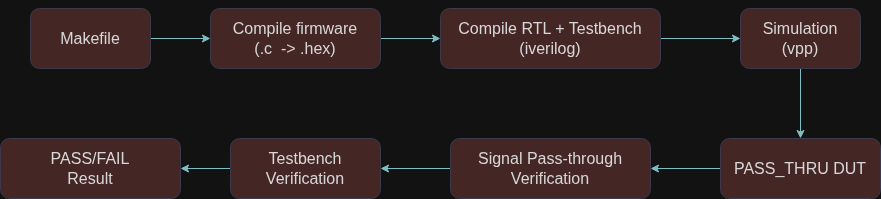

The diagram above was exported from draw.io. Its source (the exported page's mxGraphModel, read from the mxfile embedded in the PNG):
<mxGraphModel dx="2730" dy="564" grid="1" gridSize="10" guides="1" tooltips="1" connect="1" arrows="1" fold="1" page="1" pageScale="1" pageWidth="850" pageHeight="1100" math="0" shadow="0">
  <root>
    <mxCell id="0" />
    <mxCell id="1" parent="0" />
    <mxCell id="3oONOA8qOFTQI0n6rB9t-11" edge="1" parent="1" source="3oONOA8qOFTQI0n6rB9t-2" style="edgeStyle=orthogonalEdgeStyle;rounded=0;orthogonalLoop=1;jettySize=auto;html=1;labelBackgroundColor=none;fontColor=default;strokeColor=#09555B;" target="3oONOA8qOFTQI0n6rB9t-3" value="">
      <mxGeometry relative="1" as="geometry" />
    </mxCell>
    <mxCell id="3oONOA8qOFTQI0n6rB9t-2" parent="1" style="rounded=1;whiteSpace=wrap;html=1;labelBackgroundColor=none;fillColor=#FAD9D5;strokeColor=#D0CEE2;fontColor=#1A1A1A;" value="&lt;font size=&quot;3&quot;&gt;Makefile&lt;/font&gt;" vertex="1">
      <mxGeometry height="60" width="120" x="-980" y="50" as="geometry" />
    </mxCell>
    <mxCell id="3oONOA8qOFTQI0n6rB9t-12" edge="1" parent="1" source="3oONOA8qOFTQI0n6rB9t-3" style="edgeStyle=orthogonalEdgeStyle;rounded=0;orthogonalLoop=1;jettySize=auto;html=1;labelBackgroundColor=none;fontColor=default;strokeColor=#09555B;" target="3oONOA8qOFTQI0n6rB9t-4" value="">
      <mxGeometry relative="1" as="geometry" />
    </mxCell>
    <mxCell id="3oONOA8qOFTQI0n6rB9t-3" parent="1" style="rounded=1;whiteSpace=wrap;html=1;labelBackgroundColor=none;fillColor=#FAD9D5;strokeColor=#D0CEE2;fontColor=#1A1A1A;" value="&lt;div&gt;&lt;font style=&quot;font-size: 16px;&quot;&gt;&lt;br&gt;&lt;/font&gt;&lt;/div&gt;&lt;font size=&quot;3&quot;&gt;Compile firmware&lt;/font&gt;&lt;div&gt;&lt;font size=&quot;3&quot;&gt;(.c&amp;nbsp; -&amp;gt; .hex)&lt;br&gt;&lt;br&gt;&lt;/font&gt;&lt;/div&gt;" vertex="1">
      <mxGeometry height="60" width="170" x="-800" y="50" as="geometry" />
    </mxCell>
    <mxCell id="3oONOA8qOFTQI0n6rB9t-13" edge="1" parent="1" source="3oONOA8qOFTQI0n6rB9t-4" style="edgeStyle=orthogonalEdgeStyle;rounded=0;orthogonalLoop=1;jettySize=auto;html=1;labelBackgroundColor=none;fontColor=default;strokeColor=#09555B;" target="3oONOA8qOFTQI0n6rB9t-10" value="">
      <mxGeometry relative="1" as="geometry" />
    </mxCell>
    <mxCell id="3oONOA8qOFTQI0n6rB9t-4" parent="1" style="rounded=1;whiteSpace=wrap;html=1;labelBackgroundColor=none;fillColor=#FAD9D5;strokeColor=#D0CEE2;fontColor=#1A1A1A;" value="&lt;font style=&quot;font-size: 16px;&quot;&gt;Compile RTL + Testbench&lt;br&gt;       (iverilog)&lt;/font&gt;" vertex="1">
      <mxGeometry height="60" width="220" x="-570" y="50" as="geometry" />
    </mxCell>
    <mxCell id="3oONOA8qOFTQI0n6rB9t-15" edge="1" parent="1" source="3oONOA8qOFTQI0n6rB9t-5" style="edgeStyle=orthogonalEdgeStyle;rounded=0;orthogonalLoop=1;jettySize=auto;html=1;labelBackgroundColor=none;fontColor=default;strokeColor=#09555B;" target="3oONOA8qOFTQI0n6rB9t-6" value="">
      <mxGeometry relative="1" as="geometry" />
    </mxCell>
    <mxCell id="3oONOA8qOFTQI0n6rB9t-5" parent="1" style="rounded=1;whiteSpace=wrap;html=1;labelBackgroundColor=none;fillColor=#FAD9D5;strokeColor=#D0CEE2;fontColor=#1A1A1A;" value="&lt;span style=&quot;font-size: 16px;&quot;&gt;PASS_THRU DUT&lt;/span&gt;" vertex="1">
      <mxGeometry height="60" width="160" x="-290" y="180" as="geometry" />
    </mxCell>
    <mxCell id="3oONOA8qOFTQI0n6rB9t-16" edge="1" parent="1" source="3oONOA8qOFTQI0n6rB9t-6" style="edgeStyle=orthogonalEdgeStyle;rounded=0;orthogonalLoop=1;jettySize=auto;html=1;labelBackgroundColor=none;fontColor=default;strokeColor=#09555B;" target="3oONOA8qOFTQI0n6rB9t-8" value="">
      <mxGeometry relative="1" as="geometry" />
    </mxCell>
    <mxCell id="3oONOA8qOFTQI0n6rB9t-6" parent="1" style="rounded=1;whiteSpace=wrap;html=1;labelBackgroundColor=none;fillColor=#FAD9D5;strokeColor=#D0CEE2;fontColor=#1A1A1A;" value="&lt;font style=&quot;font-size: 16px;&quot;&gt;Signal Pass-through Verification&lt;/font&gt;" vertex="1">
      <mxGeometry height="60" width="200" x="-560" y="180" as="geometry" />
    </mxCell>
    <mxCell id="3oONOA8qOFTQI0n6rB9t-17" edge="1" parent="1" source="3oONOA8qOFTQI0n6rB9t-8" style="edgeStyle=orthogonalEdgeStyle;rounded=0;orthogonalLoop=1;jettySize=auto;html=1;labelBackgroundColor=none;fontColor=default;strokeColor=#09555B;" target="3oONOA8qOFTQI0n6rB9t-9" value="">
      <mxGeometry relative="1" as="geometry" />
    </mxCell>
    <mxCell id="3oONOA8qOFTQI0n6rB9t-8" parent="1" style="rounded=1;whiteSpace=wrap;html=1;labelBackgroundColor=none;fillColor=#FAD9D5;strokeColor=#D0CEE2;fontColor=#1A1A1A;" value="&lt;font style=&quot;font-size: 16px;&quot;&gt;Testbench Verification&lt;/font&gt;" vertex="1">
      <mxGeometry height="60" width="150" x="-780" y="180" as="geometry" />
    </mxCell>
    <mxCell id="3oONOA8qOFTQI0n6rB9t-9" parent="1" style="rounded=1;whiteSpace=wrap;html=1;labelBackgroundColor=none;fillColor=#FAD9D5;strokeColor=#D0CEE2;fontColor=#1A1A1A;" value="&lt;span style=&quot;font-size: 16px;&quot;&gt;PASS/FAIL &lt;br&gt;Result&lt;/span&gt;" vertex="1">
      <mxGeometry height="60" width="180" x="-1010" y="180" as="geometry" />
    </mxCell>
    <mxCell id="3oONOA8qOFTQI0n6rB9t-14" edge="1" parent="1" source="3oONOA8qOFTQI0n6rB9t-10" style="edgeStyle=orthogonalEdgeStyle;rounded=0;orthogonalLoop=1;jettySize=auto;html=1;labelBackgroundColor=none;fontColor=default;strokeColor=#09555B;" target="3oONOA8qOFTQI0n6rB9t-5" value="">
      <mxGeometry relative="1" as="geometry" />
    </mxCell>
    <mxCell id="3oONOA8qOFTQI0n6rB9t-10" parent="1" style="rounded=1;whiteSpace=wrap;html=1;labelBackgroundColor=none;fillColor=#FAD9D5;strokeColor=#D0CEE2;fontColor=#1A1A1A;" value="&lt;span style=&quot;font-size: 16px;&quot;&gt;Simulation&lt;br&gt;(vpp)&lt;/span&gt;" vertex="1">
      <mxGeometry height="60" width="120" x="-270" y="50" as="geometry" />
    </mxCell>
  </root>
</mxGraphModel>